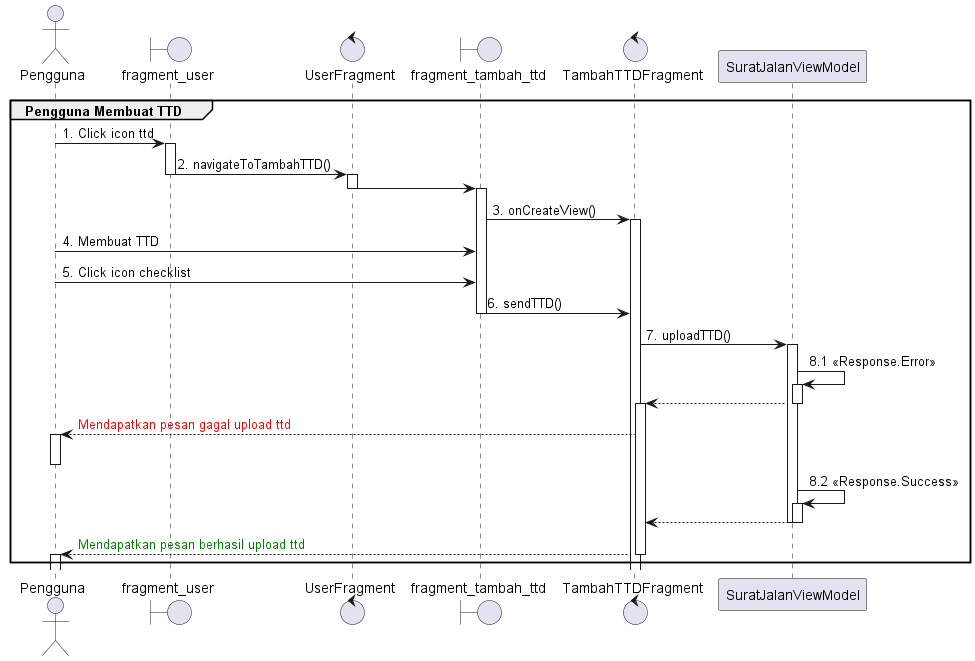

The diagram above was rendered by PlantUML. Its source (embedded in the PNG):
@startuml
'https://plantuml.com/sequence-diagram

group Pengguna Membuat TTD
    actor       Pengguna
    boundary fragment_user
    control UserFragment
    boundary fragment_tambah_ttd
    control TambahTTDFragment

    Pengguna -> fragment_user : 1. Click icon ttd
    activate fragment_user
    fragment_user -> UserFragment : 2. navigateToTambahTTD()
    deactivate fragment_user

    activate UserFragment
    UserFragment -> fragment_tambah_ttd
    deactivate UserFragment
    activate fragment_tambah_ttd
    fragment_tambah_ttd -> TambahTTDFragment : 3. onCreateView()
    activate TambahTTDFragment

    Pengguna -> fragment_tambah_ttd  : 4. Membuat TTD
    Pengguna -> fragment_tambah_ttd  : 5. Click icon checklist
    fragment_tambah_ttd -> TambahTTDFragment : 6. sendTTD()
    deactivate fragment_tambah_ttd

    TambahTTDFragment -> SuratJalanViewModel : 7. uploadTTD()
    activate SuratJalanViewModel
    SuratJalanViewModel -> SuratJalanViewModel : 8.1 <<Response.Error>>
    activate SuratJalanViewModel
    TambahTTDFragment <-- SuratJalanViewModel
    deactivate SuratJalanViewModel
    activate TambahTTDFragment
    Pengguna <-- TambahTTDFragment : <font color=red>Mendapatkan pesan gagal upload ttd
    activate Pengguna
    deactivate Pengguna
    SuratJalanViewModel -> SuratJalanViewModel : 8.2 <<Response.Success>>
    activate SuratJalanViewModel
    TambahTTDFragment <-- SuratJalanViewModel
    deactivate SuratJalanViewModel
    deactivate SuratJalanViewModel
    Pengguna <-- TambahTTDFragment :  <font color=green>Mendapatkan pesan berhasil upload ttd
    deactivate TambahTTDFragment
    activate Pengguna
    deactivate Pengguna
end
@enduml